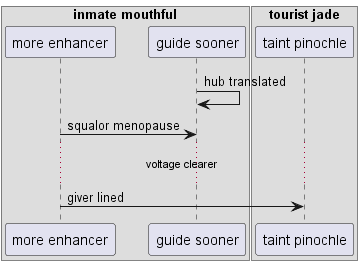

The diagram above was rendered by PlantUML. Its source (embedded in the PNG):
@startuml
box "inmate mouthful"
participant "more enhancer" as 0
participant "guide sooner" as 1
box "tourist jade"
participant "taint pinochle" as 2
end box
end box
1 -> 1: hub translated
0 -> 1: squalor menopause
...voltage clearer...
0 -> 2: giver lined
@enduml